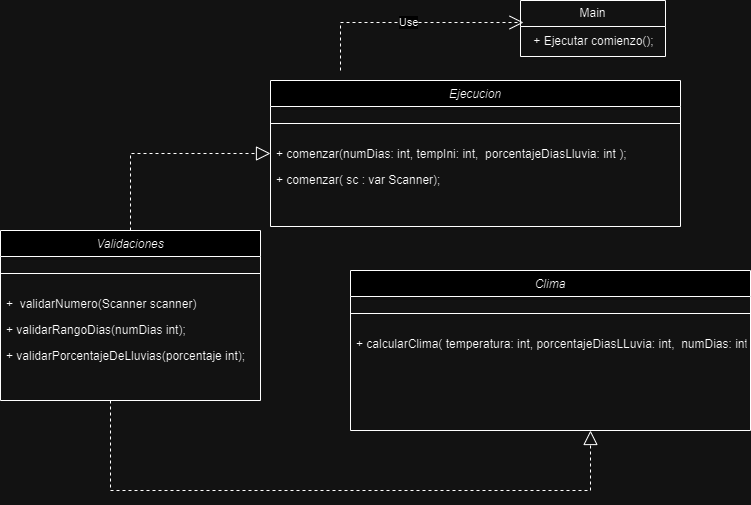

The diagram above was exported from draw.io. Its source (the exported page's mxGraphModel, read from the mxfile embedded in the PNG):
<mxGraphModel dx="1332" dy="1637" grid="1" gridSize="10" guides="1" tooltips="1" connect="1" arrows="1" fold="1" page="1" pageScale="1" pageWidth="827" pageHeight="1169" math="0" shadow="0">
  <root>
    <mxCell id="WIyWlLk6GJQsqaUBKTNV-0" />
    <mxCell id="WIyWlLk6GJQsqaUBKTNV-1" parent="WIyWlLk6GJQsqaUBKTNV-0" />
    <mxCell id="zkfFHV4jXpPFQw0GAbJ--0" value="Clima" style="swimlane;fontStyle=2;align=center;verticalAlign=top;childLayout=stackLayout;horizontal=1;startSize=26;horizontalStack=0;resizeParent=1;resizeLast=0;collapsible=1;marginBottom=0;rounded=0;shadow=0;strokeWidth=1;" parent="WIyWlLk6GJQsqaUBKTNV-1" vertex="1">
      <mxGeometry x="370" y="260" width="400" height="160" as="geometry">
        <mxRectangle x="230" y="140" width="160" height="26" as="alternateBounds" />
      </mxGeometry>
    </mxCell>
    <mxCell id="zkfFHV4jXpPFQw0GAbJ--4" value="" style="line;html=1;strokeWidth=1;align=left;verticalAlign=middle;spacingTop=-1;spacingLeft=3;spacingRight=3;rotatable=0;labelPosition=right;points=[];portConstraint=eastwest;" parent="zkfFHV4jXpPFQw0GAbJ--0" vertex="1">
      <mxGeometry y="26" width="400" height="34" as="geometry" />
    </mxCell>
    <mxCell id="zkfFHV4jXpPFQw0GAbJ--5" value="+ calcularClima( temperatura: int, porcentajeDiasLLuvia: int,  numDias: int);" style="text;align=left;verticalAlign=top;spacingLeft=4;spacingRight=4;overflow=hidden;rotatable=0;points=[[0,0.5],[1,0.5]];portConstraint=eastwest;" parent="zkfFHV4jXpPFQw0GAbJ--0" vertex="1">
      <mxGeometry y="60" width="400" height="26" as="geometry" />
    </mxCell>
    <mxCell id="YViNK9wGI5bgEuvnuZze-0" value="Validaciones" style="swimlane;fontStyle=2;align=center;verticalAlign=top;childLayout=stackLayout;horizontal=1;startSize=26;horizontalStack=0;resizeParent=1;resizeLast=0;collapsible=1;marginBottom=0;rounded=0;shadow=0;strokeWidth=1;" parent="WIyWlLk6GJQsqaUBKTNV-1" vertex="1">
      <mxGeometry x="20" y="220" width="260" height="170" as="geometry">
        <mxRectangle x="230" y="140" width="160" height="26" as="alternateBounds" />
      </mxGeometry>
    </mxCell>
    <mxCell id="YViNK9wGI5bgEuvnuZze-1" value="" style="line;html=1;strokeWidth=1;align=left;verticalAlign=middle;spacingTop=-1;spacingLeft=3;spacingRight=3;rotatable=0;labelPosition=right;points=[];portConstraint=eastwest;" parent="YViNK9wGI5bgEuvnuZze-0" vertex="1">
      <mxGeometry y="26" width="260" height="34" as="geometry" />
    </mxCell>
    <mxCell id="YViNK9wGI5bgEuvnuZze-2" value="+  validarNumero(Scanner scanner)&#10;&#10;(Scanner scanner);" style="text;align=left;verticalAlign=top;spacingLeft=4;spacingRight=4;overflow=hidden;rotatable=0;points=[[0,0.5],[1,0.5]];portConstraint=eastwest;" parent="YViNK9wGI5bgEuvnuZze-0" vertex="1">
      <mxGeometry y="60" width="260" height="26" as="geometry" />
    </mxCell>
    <mxCell id="YViNK9wGI5bgEuvnuZze-3" value="+ validarRangoDias(numDias int);" style="text;align=left;verticalAlign=top;spacingLeft=4;spacingRight=4;overflow=hidden;rotatable=0;points=[[0,0.5],[1,0.5]];portConstraint=eastwest;" parent="YViNK9wGI5bgEuvnuZze-0" vertex="1">
      <mxGeometry y="86" width="260" height="26" as="geometry" />
    </mxCell>
    <mxCell id="YViNK9wGI5bgEuvnuZze-4" value="+ validarPorcentajeDeLluvias(porcentaje int);" style="text;align=left;verticalAlign=top;spacingLeft=4;spacingRight=4;overflow=hidden;rotatable=0;points=[[0,0.5],[1,0.5]];portConstraint=eastwest;" parent="YViNK9wGI5bgEuvnuZze-0" vertex="1">
      <mxGeometry y="112" width="260" height="26" as="geometry" />
    </mxCell>
    <mxCell id="YViNK9wGI5bgEuvnuZze-5" value="Ejecucion" style="swimlane;fontStyle=2;align=center;verticalAlign=top;childLayout=stackLayout;horizontal=1;startSize=26;horizontalStack=0;resizeParent=1;resizeLast=0;collapsible=1;marginBottom=0;rounded=0;shadow=0;strokeWidth=1;" parent="WIyWlLk6GJQsqaUBKTNV-1" vertex="1">
      <mxGeometry x="290" y="70" width="410" height="146" as="geometry">
        <mxRectangle x="510" y="240" width="160" height="26" as="alternateBounds" />
      </mxGeometry>
    </mxCell>
    <mxCell id="YViNK9wGI5bgEuvnuZze-6" value="" style="line;html=1;strokeWidth=1;align=left;verticalAlign=middle;spacingTop=-1;spacingLeft=3;spacingRight=3;rotatable=0;labelPosition=right;points=[];portConstraint=eastwest;" parent="YViNK9wGI5bgEuvnuZze-5" vertex="1">
      <mxGeometry y="26" width="410" height="34" as="geometry" />
    </mxCell>
    <mxCell id="YViNK9wGI5bgEuvnuZze-7" value="+ comenzar(numDias: int, tempIni: int,  porcentajeDiasLluvia: int );" style="text;align=left;verticalAlign=top;spacingLeft=4;spacingRight=4;overflow=hidden;rotatable=0;points=[[0,0.5],[1,0.5]];portConstraint=eastwest;" parent="YViNK9wGI5bgEuvnuZze-5" vertex="1">
      <mxGeometry y="60" width="410" height="26" as="geometry" />
    </mxCell>
    <mxCell id="ofqItBXuSmDEozQ9qo1B-1" value="+ comenzar( sc : var Scanner);" style="text;align=left;verticalAlign=top;spacingLeft=4;spacingRight=4;overflow=hidden;rotatable=0;points=[[0,0.5],[1,0.5]];portConstraint=eastwest;" vertex="1" parent="YViNK9wGI5bgEuvnuZze-5">
      <mxGeometry y="86" width="410" height="26" as="geometry" />
    </mxCell>
    <mxCell id="J-WFHa8PTzeEdHmMVC-A-4" value="Main" style="swimlane;fontStyle=0;childLayout=stackLayout;horizontal=1;startSize=26;fillColor=none;horizontalStack=0;resizeParent=1;resizeParentMax=0;resizeLast=0;collapsible=1;marginBottom=0;whiteSpace=wrap;html=1;" parent="WIyWlLk6GJQsqaUBKTNV-1" vertex="1">
      <mxGeometry x="540" y="-10" width="145" height="56" as="geometry" />
    </mxCell>
    <mxCell id="J-WFHa8PTzeEdHmMVC-A-8" value="+ Ejecutar comienzo();" style="text;html=1;align=center;verticalAlign=middle;resizable=0;points=[];autosize=1;strokeColor=none;fillColor=none;" parent="J-WFHa8PTzeEdHmMVC-A-4" vertex="1">
      <mxGeometry y="26" width="145" height="30" as="geometry" />
    </mxCell>
    <mxCell id="J-WFHa8PTzeEdHmMVC-A-10" value="Use" style="endArrow=open;endSize=12;dashed=1;html=1;rounded=0;entryX=0.021;entryY=0.393;entryDx=0;entryDy=0;entryPerimeter=0;" parent="WIyWlLk6GJQsqaUBKTNV-1" target="J-WFHa8PTzeEdHmMVC-A-4" edge="1">
      <mxGeometry width="160" relative="1" as="geometry">
        <mxPoint x="360" y="60" as="sourcePoint" />
        <mxPoint x="430" y="46" as="targetPoint" />
        <Array as="points">
          <mxPoint x="360" y="12" />
        </Array>
      </mxGeometry>
    </mxCell>
    <mxCell id="J-WFHa8PTzeEdHmMVC-A-11" value="" style="endArrow=block;dashed=1;endFill=0;endSize=12;html=1;rounded=0;exitX=0.5;exitY=0;exitDx=0;exitDy=0;entryX=0;entryY=0.5;entryDx=0;entryDy=0;" parent="WIyWlLk6GJQsqaUBKTNV-1" source="YViNK9wGI5bgEuvnuZze-0" target="YViNK9wGI5bgEuvnuZze-5" edge="1">
      <mxGeometry width="160" relative="1" as="geometry">
        <mxPoint x="120" y="170" as="sourcePoint" />
        <mxPoint x="280" y="170" as="targetPoint" />
        <Array as="points">
          <mxPoint x="150" y="143" />
        </Array>
      </mxGeometry>
    </mxCell>
    <mxCell id="J-WFHa8PTzeEdHmMVC-A-12" value="" style="endArrow=block;dashed=1;endFill=0;endSize=12;html=1;rounded=0;" parent="WIyWlLk6GJQsqaUBKTNV-1" edge="1">
      <mxGeometry width="160" relative="1" as="geometry">
        <mxPoint x="130" y="390" as="sourcePoint" />
        <mxPoint x="610" y="420" as="targetPoint" />
        <Array as="points">
          <mxPoint x="130" y="480" />
          <mxPoint x="610" y="480" />
        </Array>
      </mxGeometry>
    </mxCell>
  </root>
</mxGraphModel>